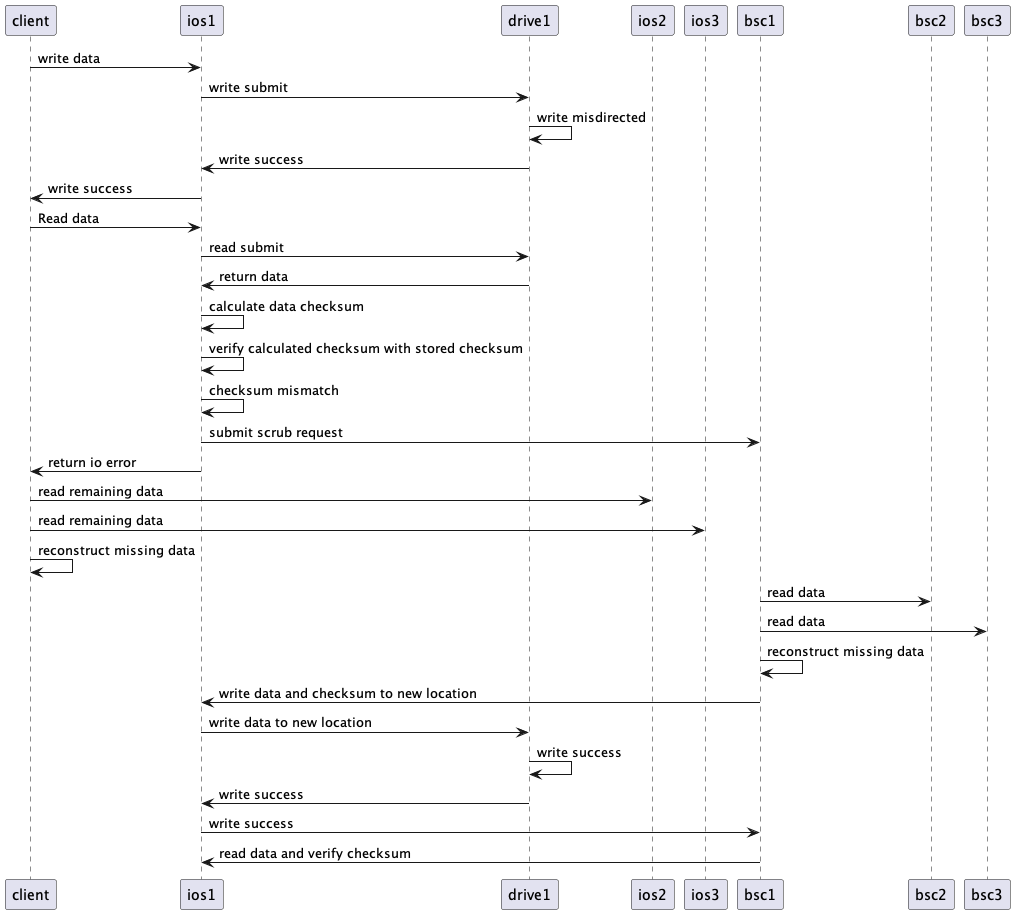

The diagram above was rendered by PlantUML. Its source (embedded in the PNG):
@startuml
participant client as C
participant ios1 as I1
participant drive1 as D1
participant ios2 as I2
participant ios3 as I3
participant bsc1 as B1
participant bsc2 as B2
participant bsc3 as B3

C -> I1: write data
I1 -> D1: write submit
D1 -> D1: write misdirected
D1 -> I1: write success
I1 -> C: write success
C -> I1: Read data
I1 -> D1: read submit
D1 -> I1: return data
I1 -> I1: calculate data checksum
I1 -> I1: verify calculated checksum with stored checksum
I1 -> I1: checksum mismatch
I1 -> B1: submit scrub request
I1 -> C: return io error
C -> I2: read remaining data
C -> I3: read remaining data
C -> C: reconstruct missing data
B1 -> B2: read data
B1 -> B3: read data
B1 -> B1: reconstruct missing data
B1 -> I1: write data and checksum to new location
I1 -> D1: write data to new location
D1 -> D1: write success
D1 -> I1: write success
I1 -> B1: write success
B1 -> I1: read data and verify checksum
@enduml